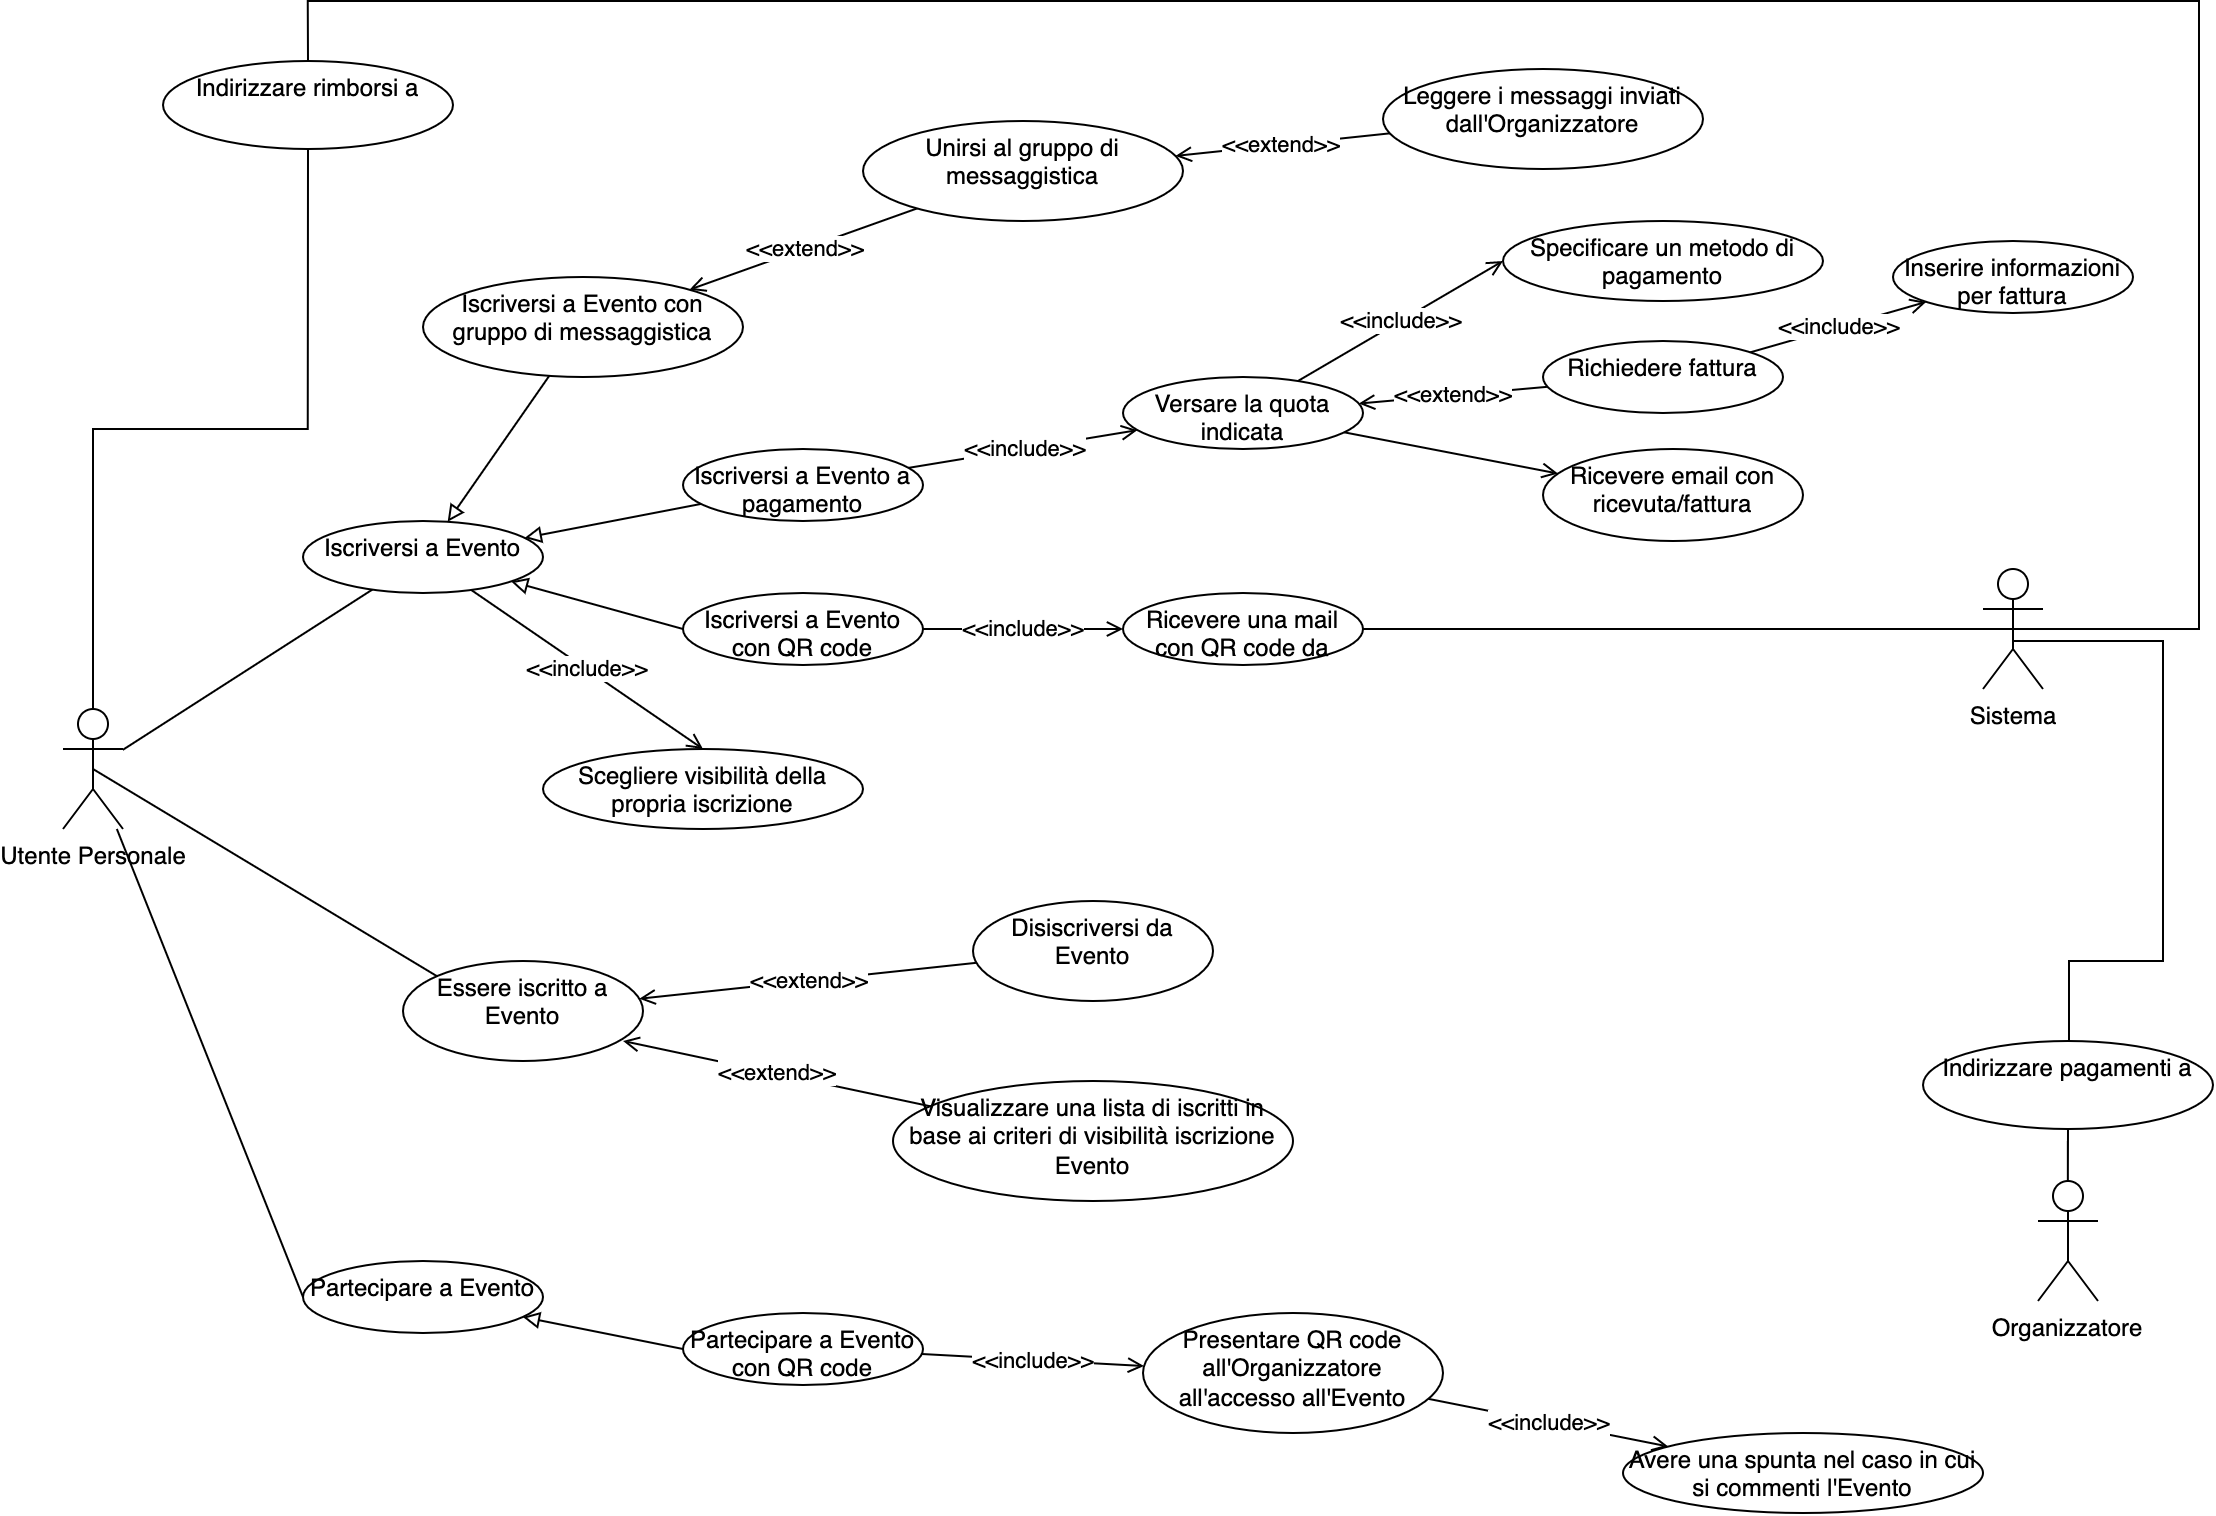

The diagram above was exported from draw.io. Its source (the exported page's mxGraphModel, read from the mxfile embedded in the PNG):
<mxGraphModel dx="2037" dy="1017" grid="1" gridSize="10" guides="1" tooltips="1" connect="1" arrows="1" fold="1" page="1" pageScale="1" pageWidth="1169" pageHeight="827" math="0" shadow="0">
  <root>
    <mxCell id="0" />
    <mxCell id="1" parent="0" />
    <mxCell id="oSO0OU5fLL5DRtr9NipY-3" value="" style="rounded=0;orthogonalLoop=1;jettySize=auto;html=1;endArrow=none;endFill=0;" parent="1" source="oSO0OU5fLL5DRtr9NipY-1" target="oSO0OU5fLL5DRtr9NipY-2" edge="1">
      <mxGeometry relative="1" as="geometry" />
    </mxCell>
    <mxCell id="oSO0OU5fLL5DRtr9NipY-17" style="edgeStyle=none;rounded=0;orthogonalLoop=1;jettySize=auto;html=1;entryX=0;entryY=0.5;entryDx=0;entryDy=0;endArrow=none;endFill=0;" parent="1" source="oSO0OU5fLL5DRtr9NipY-1" target="oSO0OU5fLL5DRtr9NipY-16" edge="1">
      <mxGeometry relative="1" as="geometry" />
    </mxCell>
    <mxCell id="oSO0OU5fLL5DRtr9NipY-34" style="edgeStyle=none;rounded=0;orthogonalLoop=1;jettySize=auto;html=1;entryX=0;entryY=0;entryDx=0;entryDy=0;endArrow=none;endFill=0;exitX=0.5;exitY=0.5;exitDx=0;exitDy=0;exitPerimeter=0;" parent="1" source="oSO0OU5fLL5DRtr9NipY-1" target="oSO0OU5fLL5DRtr9NipY-33" edge="1">
      <mxGeometry relative="1" as="geometry" />
    </mxCell>
    <mxCell id="oSO0OU5fLL5DRtr9NipY-1" value="Utente Personale" style="shape=umlActor;verticalLabelPosition=bottom;verticalAlign=top;html=1;outlineConnect=0;" parent="1" vertex="1">
      <mxGeometry x="70" y="384" width="30" height="60" as="geometry" />
    </mxCell>
    <mxCell id="oSO0OU5fLL5DRtr9NipY-5" value="" style="edgeStyle=none;rounded=0;orthogonalLoop=1;jettySize=auto;html=1;endArrow=block;endFill=0;" parent="1" source="oSO0OU5fLL5DRtr9NipY-4" target="oSO0OU5fLL5DRtr9NipY-2" edge="1">
      <mxGeometry relative="1" as="geometry" />
    </mxCell>
    <mxCell id="oSO0OU5fLL5DRtr9NipY-20" style="edgeStyle=none;rounded=0;orthogonalLoop=1;jettySize=auto;html=1;endArrow=block;endFill=0;exitX=0;exitY=0.5;exitDx=0;exitDy=0;" parent="1" source="oSO0OU5fLL5DRtr9NipY-19" target="oSO0OU5fLL5DRtr9NipY-2" edge="1">
      <mxGeometry relative="1" as="geometry" />
    </mxCell>
    <mxCell id="oSO0OU5fLL5DRtr9NipY-32" value="&amp;lt;&amp;lt;include&amp;gt;&amp;gt;" style="edgeStyle=none;rounded=0;orthogonalLoop=1;jettySize=auto;html=1;entryX=0.5;entryY=0;entryDx=0;entryDy=0;endArrow=open;endFill=0;" parent="1" source="oSO0OU5fLL5DRtr9NipY-2" target="oSO0OU5fLL5DRtr9NipY-31" edge="1">
      <mxGeometry relative="1" as="geometry" />
    </mxCell>
    <mxCell id="oSO0OU5fLL5DRtr9NipY-2" value="Iscriversi a Evento" style="ellipse;whiteSpace=wrap;html=1;verticalAlign=top;" parent="1" vertex="1">
      <mxGeometry x="190" y="290" width="120" height="36" as="geometry" />
    </mxCell>
    <mxCell id="oSO0OU5fLL5DRtr9NipY-9" value="&amp;lt;&amp;lt;include&amp;gt;&amp;gt;" style="edgeStyle=none;rounded=0;orthogonalLoop=1;jettySize=auto;html=1;endArrow=open;endFill=0;" parent="1" source="oSO0OU5fLL5DRtr9NipY-4" target="oSO0OU5fLL5DRtr9NipY-8" edge="1">
      <mxGeometry relative="1" as="geometry" />
    </mxCell>
    <mxCell id="oSO0OU5fLL5DRtr9NipY-4" value="Iscriversi a Evento a pagamento" style="ellipse;whiteSpace=wrap;html=1;verticalAlign=top;" parent="1" vertex="1">
      <mxGeometry x="380" y="254" width="120" height="36" as="geometry" />
    </mxCell>
    <mxCell id="oSO0OU5fLL5DRtr9NipY-13" value="&amp;lt;&amp;lt;include&amp;gt;&amp;gt;" style="edgeStyle=none;rounded=0;orthogonalLoop=1;jettySize=auto;html=1;endArrow=open;endFill=0;" parent="1" source="oSO0OU5fLL5DRtr9NipY-6" target="oSO0OU5fLL5DRtr9NipY-12" edge="1">
      <mxGeometry relative="1" as="geometry" />
    </mxCell>
    <mxCell id="oSO0OU5fLL5DRtr9NipY-6" value="Partecipare a Evento con QR code" style="ellipse;whiteSpace=wrap;html=1;verticalAlign=top;" parent="1" vertex="1">
      <mxGeometry x="380" y="686" width="120" height="36" as="geometry" />
    </mxCell>
    <mxCell id="oSO0OU5fLL5DRtr9NipY-11" value="&amp;lt;&amp;lt;include&amp;gt;&amp;gt;" style="edgeStyle=none;rounded=0;orthogonalLoop=1;jettySize=auto;html=1;entryX=0;entryY=0.5;entryDx=0;entryDy=0;endArrow=open;endFill=0;" parent="1" source="oSO0OU5fLL5DRtr9NipY-8" target="oSO0OU5fLL5DRtr9NipY-10" edge="1">
      <mxGeometry relative="1" as="geometry" />
    </mxCell>
    <mxCell id="ECzgjb4Qc9drkgBTulBL-2" value="&amp;lt;&amp;lt;extend&amp;gt;&amp;gt;" style="rounded=0;orthogonalLoop=1;jettySize=auto;html=1;endArrow=open;endFill=0;" edge="1" parent="1" source="ECzgjb4Qc9drkgBTulBL-1" target="oSO0OU5fLL5DRtr9NipY-8">
      <mxGeometry relative="1" as="geometry" />
    </mxCell>
    <mxCell id="ECzgjb4Qc9drkgBTulBL-6" value="" style="edgeStyle=none;rounded=0;orthogonalLoop=1;jettySize=auto;html=1;endArrow=open;endFill=0;" edge="1" parent="1" source="oSO0OU5fLL5DRtr9NipY-8" target="ECzgjb4Qc9drkgBTulBL-5">
      <mxGeometry relative="1" as="geometry" />
    </mxCell>
    <mxCell id="oSO0OU5fLL5DRtr9NipY-8" value="Versare la quota indicata" style="ellipse;whiteSpace=wrap;html=1;verticalAlign=top;" parent="1" vertex="1">
      <mxGeometry x="600" y="218" width="120" height="36" as="geometry" />
    </mxCell>
    <mxCell id="oSO0OU5fLL5DRtr9NipY-10" value="Specificare un metodo di pagamento" style="ellipse;whiteSpace=wrap;html=1;verticalAlign=top;" parent="1" vertex="1">
      <mxGeometry x="790" y="140" width="160" height="40" as="geometry" />
    </mxCell>
    <mxCell id="oSO0OU5fLL5DRtr9NipY-15" value="&amp;lt;&amp;lt;include&amp;gt;&amp;gt;" style="edgeStyle=none;rounded=0;orthogonalLoop=1;jettySize=auto;html=1;endArrow=open;endFill=0;" parent="1" source="oSO0OU5fLL5DRtr9NipY-12" target="oSO0OU5fLL5DRtr9NipY-14" edge="1">
      <mxGeometry relative="1" as="geometry" />
    </mxCell>
    <mxCell id="oSO0OU5fLL5DRtr9NipY-12" value="Presentare QR code all'Organizzatore all'accesso all'Evento" style="ellipse;whiteSpace=wrap;html=1;verticalAlign=top;" parent="1" vertex="1">
      <mxGeometry x="610" y="686" width="150" height="60" as="geometry" />
    </mxCell>
    <mxCell id="oSO0OU5fLL5DRtr9NipY-14" value="Avere una spunta nel caso in cui si commenti l'Evento" style="ellipse;whiteSpace=wrap;html=1;verticalAlign=top;" parent="1" vertex="1">
      <mxGeometry x="850" y="746" width="180" height="40" as="geometry" />
    </mxCell>
    <mxCell id="oSO0OU5fLL5DRtr9NipY-18" style="edgeStyle=none;rounded=0;orthogonalLoop=1;jettySize=auto;html=1;endArrow=block;endFill=0;exitX=0;exitY=0.5;exitDx=0;exitDy=0;" parent="1" source="oSO0OU5fLL5DRtr9NipY-6" target="oSO0OU5fLL5DRtr9NipY-16" edge="1">
      <mxGeometry relative="1" as="geometry" />
    </mxCell>
    <mxCell id="oSO0OU5fLL5DRtr9NipY-16" value="Partecipare a Evento" style="ellipse;whiteSpace=wrap;html=1;verticalAlign=top;" parent="1" vertex="1">
      <mxGeometry x="190" y="660" width="120" height="36" as="geometry" />
    </mxCell>
    <mxCell id="oSO0OU5fLL5DRtr9NipY-19" value="Iscriversi a Evento con QR code" style="ellipse;whiteSpace=wrap;html=1;verticalAlign=top;" parent="1" vertex="1">
      <mxGeometry x="380" y="326" width="120" height="36" as="geometry" />
    </mxCell>
    <mxCell id="oSO0OU5fLL5DRtr9NipY-22" value="&amp;lt;&amp;lt;include&amp;gt;&amp;gt;" style="edgeStyle=none;rounded=0;orthogonalLoop=1;jettySize=auto;html=1;endArrow=open;endFill=0;" parent="1" source="oSO0OU5fLL5DRtr9NipY-19" target="oSO0OU5fLL5DRtr9NipY-21" edge="1">
      <mxGeometry relative="1" as="geometry" />
    </mxCell>
    <mxCell id="oSO0OU5fLL5DRtr9NipY-24" style="edgeStyle=none;rounded=0;orthogonalLoop=1;jettySize=auto;html=1;entryX=0.5;entryY=0.5;entryDx=0;entryDy=0;entryPerimeter=0;endArrow=none;endFill=0;" parent="1" source="oSO0OU5fLL5DRtr9NipY-21" target="oSO0OU5fLL5DRtr9NipY-23" edge="1">
      <mxGeometry relative="1" as="geometry" />
    </mxCell>
    <mxCell id="oSO0OU5fLL5DRtr9NipY-21" value="Ricevere una mail con QR code da" style="ellipse;whiteSpace=wrap;html=1;verticalAlign=top;" parent="1" vertex="1">
      <mxGeometry x="600" y="326" width="120" height="36" as="geometry" />
    </mxCell>
    <mxCell id="QE8cy6hKMKHWwT3ygOGF-10" style="edgeStyle=orthogonalEdgeStyle;rounded=0;orthogonalLoop=1;jettySize=auto;html=1;entryX=0.5;entryY=0;entryDx=0;entryDy=0;endArrow=none;endFill=0;exitX=0.5;exitY=0.5;exitDx=0;exitDy=0;exitPerimeter=0;" parent="1" source="oSO0OU5fLL5DRtr9NipY-23" target="QE8cy6hKMKHWwT3ygOGF-2" edge="1">
      <mxGeometry relative="1" as="geometry">
        <Array as="points">
          <mxPoint x="1045" y="350" />
          <mxPoint x="1120" y="350" />
          <mxPoint x="1120" y="510" />
          <mxPoint x="1073" y="510" />
          <mxPoint x="1073" y="550" />
        </Array>
      </mxGeometry>
    </mxCell>
    <mxCell id="oSO0OU5fLL5DRtr9NipY-23" value="Sistema" style="shape=umlActor;verticalLabelPosition=bottom;verticalAlign=top;html=1;outlineConnect=0;" parent="1" vertex="1">
      <mxGeometry x="1030" y="314" width="30" height="60" as="geometry" />
    </mxCell>
    <mxCell id="oSO0OU5fLL5DRtr9NipY-26" value="" style="edgeStyle=none;rounded=0;orthogonalLoop=1;jettySize=auto;html=1;endArrow=block;endFill=0;" parent="1" source="oSO0OU5fLL5DRtr9NipY-25" target="oSO0OU5fLL5DRtr9NipY-2" edge="1">
      <mxGeometry relative="1" as="geometry" />
    </mxCell>
    <mxCell id="oSO0OU5fLL5DRtr9NipY-25" value="Iscriversi a Evento con gruppo di messaggistica" style="ellipse;whiteSpace=wrap;html=1;verticalAlign=top;" parent="1" vertex="1">
      <mxGeometry x="250" y="168" width="160" height="50" as="geometry" />
    </mxCell>
    <mxCell id="oSO0OU5fLL5DRtr9NipY-28" value="&amp;lt;&amp;lt;extend&amp;gt;&amp;gt;" style="edgeStyle=none;rounded=0;orthogonalLoop=1;jettySize=auto;html=1;endArrow=open;endFill=0;" parent="1" source="oSO0OU5fLL5DRtr9NipY-27" target="oSO0OU5fLL5DRtr9NipY-25" edge="1">
      <mxGeometry relative="1" as="geometry" />
    </mxCell>
    <mxCell id="oSO0OU5fLL5DRtr9NipY-30" value="&amp;lt;&amp;lt;extend&amp;gt;&amp;gt;" style="edgeStyle=none;rounded=0;orthogonalLoop=1;jettySize=auto;html=1;endArrow=open;endFill=0;" parent="1" source="oSO0OU5fLL5DRtr9NipY-29" target="oSO0OU5fLL5DRtr9NipY-27" edge="1">
      <mxGeometry relative="1" as="geometry" />
    </mxCell>
    <mxCell id="oSO0OU5fLL5DRtr9NipY-27" value="Unirsi al gruppo di messaggistica" style="ellipse;whiteSpace=wrap;html=1;verticalAlign=top;" parent="1" vertex="1">
      <mxGeometry x="470" y="90" width="160" height="50" as="geometry" />
    </mxCell>
    <mxCell id="oSO0OU5fLL5DRtr9NipY-29" value="Leggere i messaggi inviati dall'Organizzatore" style="ellipse;whiteSpace=wrap;html=1;verticalAlign=top;" parent="1" vertex="1">
      <mxGeometry x="730" y="64" width="160" height="50" as="geometry" />
    </mxCell>
    <mxCell id="oSO0OU5fLL5DRtr9NipY-31" value="Scegliere visibilità della propria iscrizione" style="ellipse;whiteSpace=wrap;html=1;verticalAlign=top;" parent="1" vertex="1">
      <mxGeometry x="310" y="404" width="160" height="40" as="geometry" />
    </mxCell>
    <mxCell id="oSO0OU5fLL5DRtr9NipY-36" value="&amp;lt;&amp;lt;extend&amp;gt;&amp;gt;" style="edgeStyle=none;rounded=0;orthogonalLoop=1;jettySize=auto;html=1;endArrow=open;endFill=0;" parent="1" source="oSO0OU5fLL5DRtr9NipY-35" target="oSO0OU5fLL5DRtr9NipY-33" edge="1">
      <mxGeometry relative="1" as="geometry" />
    </mxCell>
    <mxCell id="oSO0OU5fLL5DRtr9NipY-33" value="Essere iscritto a Evento" style="ellipse;whiteSpace=wrap;html=1;verticalAlign=top;" parent="1" vertex="1">
      <mxGeometry x="240" y="510" width="120" height="50" as="geometry" />
    </mxCell>
    <mxCell id="oSO0OU5fLL5DRtr9NipY-35" value="Disiscriversi da Evento" style="ellipse;whiteSpace=wrap;html=1;verticalAlign=top;" parent="1" vertex="1">
      <mxGeometry x="525" y="480" width="120" height="50" as="geometry" />
    </mxCell>
    <mxCell id="oSO0OU5fLL5DRtr9NipY-38" value="&amp;lt;&amp;lt;extend&amp;gt;&amp;gt;" style="edgeStyle=none;rounded=0;orthogonalLoop=1;jettySize=auto;html=1;entryX=0.917;entryY=0.8;entryDx=0;entryDy=0;entryPerimeter=0;endArrow=open;endFill=0;" parent="1" source="oSO0OU5fLL5DRtr9NipY-37" target="oSO0OU5fLL5DRtr9NipY-33" edge="1">
      <mxGeometry relative="1" as="geometry" />
    </mxCell>
    <mxCell id="oSO0OU5fLL5DRtr9NipY-37" value="Visualizzare una lista di iscritti in base ai criteri di visibilità iscrizione Evento" style="ellipse;whiteSpace=wrap;html=1;verticalAlign=top;" parent="1" vertex="1">
      <mxGeometry x="485" y="570" width="200" height="60" as="geometry" />
    </mxCell>
    <mxCell id="QE8cy6hKMKHWwT3ygOGF-7" style="edgeStyle=orthogonalEdgeStyle;rounded=0;orthogonalLoop=1;jettySize=auto;html=1;entryX=0.5;entryY=0;entryDx=0;entryDy=0;endArrow=none;endFill=0;exitX=0.5;exitY=0.5;exitDx=0;exitDy=0;exitPerimeter=0;" parent="1" source="oSO0OU5fLL5DRtr9NipY-23" target="QE8cy6hKMKHWwT3ygOGF-6" edge="1">
      <mxGeometry relative="1" as="geometry">
        <Array as="points">
          <mxPoint x="1138" y="344" />
          <mxPoint x="1138" y="30" />
          <mxPoint x="193" y="30" />
        </Array>
      </mxGeometry>
    </mxCell>
    <mxCell id="QE8cy6hKMKHWwT3ygOGF-2" value="Indirizzare pagamenti a" style="ellipse;whiteSpace=wrap;html=1;verticalAlign=top;" parent="1" vertex="1">
      <mxGeometry x="1000" y="550" width="145" height="44" as="geometry" />
    </mxCell>
    <mxCell id="QE8cy6hKMKHWwT3ygOGF-11" value="" style="edgeStyle=orthogonalEdgeStyle;rounded=0;orthogonalLoop=1;jettySize=auto;html=1;endArrow=none;endFill=0;" parent="1" source="QE8cy6hKMKHWwT3ygOGF-4" target="QE8cy6hKMKHWwT3ygOGF-2" edge="1">
      <mxGeometry relative="1" as="geometry" />
    </mxCell>
    <mxCell id="QE8cy6hKMKHWwT3ygOGF-4" value="Organizzatore" style="shape=umlActor;verticalLabelPosition=bottom;verticalAlign=top;html=1;outlineConnect=0;" parent="1" vertex="1">
      <mxGeometry x="1057.5" y="620" width="30" height="60" as="geometry" />
    </mxCell>
    <mxCell id="QE8cy6hKMKHWwT3ygOGF-8" style="edgeStyle=orthogonalEdgeStyle;rounded=0;orthogonalLoop=1;jettySize=auto;html=1;entryX=0.5;entryY=0;entryDx=0;entryDy=0;entryPerimeter=0;endArrow=none;endFill=0;exitX=0.5;exitY=1;exitDx=0;exitDy=0;" parent="1" source="QE8cy6hKMKHWwT3ygOGF-6" target="oSO0OU5fLL5DRtr9NipY-1" edge="1">
      <mxGeometry relative="1" as="geometry" />
    </mxCell>
    <mxCell id="QE8cy6hKMKHWwT3ygOGF-6" value="Indirizzare rimborsi a" style="ellipse;whiteSpace=wrap;html=1;verticalAlign=top;" parent="1" vertex="1">
      <mxGeometry x="120" y="60" width="145" height="44" as="geometry" />
    </mxCell>
    <mxCell id="ECzgjb4Qc9drkgBTulBL-4" value="&amp;lt;&amp;lt;include&amp;gt;&amp;gt;" style="edgeStyle=none;rounded=0;orthogonalLoop=1;jettySize=auto;html=1;endArrow=open;endFill=0;" edge="1" parent="1" source="ECzgjb4Qc9drkgBTulBL-1" target="ECzgjb4Qc9drkgBTulBL-3">
      <mxGeometry relative="1" as="geometry" />
    </mxCell>
    <mxCell id="ECzgjb4Qc9drkgBTulBL-1" value="Richiedere fattura" style="ellipse;whiteSpace=wrap;html=1;verticalAlign=top;" vertex="1" parent="1">
      <mxGeometry x="810" y="200" width="120" height="36" as="geometry" />
    </mxCell>
    <mxCell id="ECzgjb4Qc9drkgBTulBL-3" value="Inserire informazioni per fattura" style="ellipse;whiteSpace=wrap;html=1;verticalAlign=top;" vertex="1" parent="1">
      <mxGeometry x="985" y="150" width="120" height="36" as="geometry" />
    </mxCell>
    <mxCell id="ECzgjb4Qc9drkgBTulBL-5" value="Ricevere email con ricevuta/fattura" style="ellipse;whiteSpace=wrap;html=1;verticalAlign=top;" vertex="1" parent="1">
      <mxGeometry x="810" y="254" width="130" height="46" as="geometry" />
    </mxCell>
  </root>
</mxGraphModel>